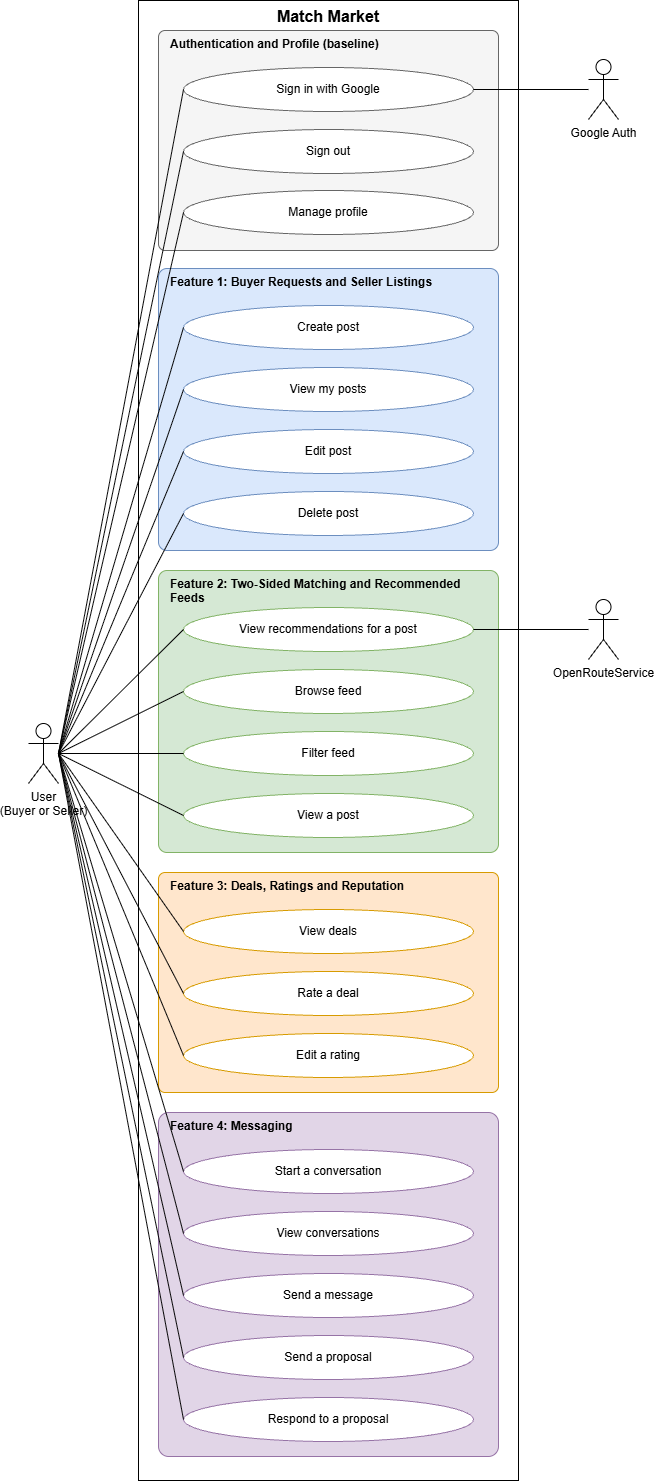

The diagram above was exported from draw.io. Its source (the exported page's mxGraphModel, read from the mxfile embedded in the PNG):
<mxGraphModel dx="2502" dy="1521" grid="1" gridSize="10" guides="1" tooltips="1" connect="1" arrows="1" fold="1" page="1" pageScale="1" pageWidth="827" pageHeight="1169" math="0" shadow="0">
  <root>
    <mxCell id="0" />
    <mxCell id="1" parent="0" />
    <mxCell id="cmohH0sDFVmG1qABBEhV-1" parent="1" style="rounded=0;whiteSpace=wrap;html=1;fillColor=none;verticalAlign=top;fontStyle=1;fontSize=16;" value="Match Market" vertex="1">
      <mxGeometry height="1480" width="380" x="340" y="250" as="geometry" />
    </mxCell>
    <mxCell id="cmohH0sDFVmG1qABBEhV-2" parent="1" style="rounded=1;arcSize=3;whiteSpace=wrap;html=1;fillColor=#f5f5f5;strokeColor=#666666;verticalAlign=top;align=left;spacingLeft=10;fontStyle=1;" value="Authentication and Profile (baseline)" vertex="1">
      <mxGeometry height="220" width="340" x="360" y="280" as="geometry" />
    </mxCell>
    <mxCell id="cmohH0sDFVmG1qABBEhV-3" parent="1" style="ellipse;whiteSpace=wrap;html=1;fillColor=#ffffff;strokeColor=#666666;" value="Sign in with Google" vertex="1">
      <mxGeometry height="44" width="290" x="385" y="317" as="geometry" />
    </mxCell>
    <mxCell id="cmohH0sDFVmG1qABBEhV-4" parent="1" style="ellipse;whiteSpace=wrap;html=1;fillColor=#ffffff;strokeColor=#666666;" value="Sign out" vertex="1">
      <mxGeometry height="44" width="290" x="385" y="379" as="geometry" />
    </mxCell>
    <mxCell id="cmohH0sDFVmG1qABBEhV-5" parent="1" style="rounded=1;arcSize=3;whiteSpace=wrap;html=1;fillColor=#dae8fc;strokeColor=#6c8ebf;verticalAlign=top;align=left;spacingLeft=10;fontStyle=1;" value="Feature 1: Buyer Requests and Seller Listings" vertex="1">
      <mxGeometry height="282" width="340" x="360" y="518" as="geometry" />
    </mxCell>
    <mxCell id="cmohH0sDFVmG1qABBEhV-6" parent="1" style="ellipse;whiteSpace=wrap;html=1;fillColor=#ffffff;strokeColor=#6c8ebf;" value="Create post" vertex="1">
      <mxGeometry height="44" width="290" x="385" y="555" as="geometry" />
    </mxCell>
    <mxCell id="cmohH0sDFVmG1qABBEhV-7" parent="1" style="ellipse;whiteSpace=wrap;html=1;fillColor=#ffffff;strokeColor=#6c8ebf;" value="View my posts" vertex="1">
      <mxGeometry height="44" width="290" x="385" y="617" as="geometry" />
    </mxCell>
    <mxCell id="cmohH0sDFVmG1qABBEhV-8" parent="1" style="ellipse;whiteSpace=wrap;html=1;fillColor=#ffffff;strokeColor=#6c8ebf;" value="Edit post" vertex="1">
      <mxGeometry height="44" width="290" x="385" y="679" as="geometry" />
    </mxCell>
    <mxCell id="cmohH0sDFVmG1qABBEhV-9" parent="1" style="ellipse;whiteSpace=wrap;html=1;fillColor=#ffffff;strokeColor=#6c8ebf;" value="Delete post" vertex="1">
      <mxGeometry height="44" width="290" x="385" y="741" as="geometry" />
    </mxCell>
    <mxCell id="cmohH0sDFVmG1qABBEhV-10" parent="1" style="rounded=1;arcSize=3;whiteSpace=wrap;html=1;fillColor=#d5e8d4;strokeColor=#82b366;verticalAlign=top;align=left;spacingLeft=10;fontStyle=1;" value="Feature 2: Two-Sided Matching and Recommended Feeds" vertex="1">
      <mxGeometry height="282" width="340" x="360" y="820" as="geometry" />
    </mxCell>
    <mxCell id="cmohH0sDFVmG1qABBEhV-11" parent="1" style="ellipse;whiteSpace=wrap;html=1;fillColor=#ffffff;strokeColor=#82b366;" value="View recommendations for a post" vertex="1">
      <mxGeometry height="44" width="290" x="385" y="857" as="geometry" />
    </mxCell>
    <mxCell id="cmohH0sDFVmG1qABBEhV-12" parent="1" style="ellipse;whiteSpace=wrap;html=1;fillColor=#ffffff;strokeColor=#82b366;" value="Browse feed" vertex="1">
      <mxGeometry height="44" width="290" x="385" y="919" as="geometry" />
    </mxCell>
    <mxCell id="cmohH0sDFVmG1qABBEhV-13" parent="1" style="ellipse;whiteSpace=wrap;html=1;fillColor=#ffffff;strokeColor=#82b366;" value="Filter feed" vertex="1">
      <mxGeometry height="44" width="290" x="385" y="981" as="geometry" />
    </mxCell>
    <mxCell id="cmohH0sDFVmG1qABBEhV-14" parent="1" style="ellipse;whiteSpace=wrap;html=1;fillColor=#ffffff;strokeColor=#82b366;" value="View a post" vertex="1">
      <mxGeometry height="44" width="290" x="385" y="1043" as="geometry" />
    </mxCell>
    <mxCell id="cmohH0sDFVmG1qABBEhV-15" parent="1" style="rounded=1;arcSize=3;whiteSpace=wrap;html=1;fillColor=#ffe6cc;strokeColor=#d79b00;verticalAlign=top;align=left;spacingLeft=10;fontStyle=1;" value="Feature 3: Deals, Ratings and Reputation" vertex="1">
      <mxGeometry height="220" width="340" x="360" y="1122" as="geometry" />
    </mxCell>
    <mxCell id="cmohH0sDFVmG1qABBEhV-16" parent="1" style="ellipse;whiteSpace=wrap;html=1;fillColor=#ffffff;strokeColor=#d79b00;" value="View deals" vertex="1">
      <mxGeometry height="44" width="290" x="385" y="1159" as="geometry" />
    </mxCell>
    <mxCell id="cmohH0sDFVmG1qABBEhV-17" parent="1" style="ellipse;whiteSpace=wrap;html=1;fillColor=#ffffff;strokeColor=#d79b00;" value="Rate a deal" vertex="1">
      <mxGeometry height="44" width="290" x="385" y="1221" as="geometry" />
    </mxCell>
    <mxCell id="cmohH0sDFVmG1qABBEhV-18" parent="1" style="ellipse;whiteSpace=wrap;html=1;fillColor=#ffffff;strokeColor=#d79b00;" value="Edit a rating" vertex="1">
      <mxGeometry height="44" width="290" x="385" y="1283" as="geometry" />
    </mxCell>
    <mxCell id="cmohH0sDFVmG1qABBEhV-19" parent="1" style="rounded=1;arcSize=3;whiteSpace=wrap;html=1;fillColor=#e1d5e7;strokeColor=#9673a6;verticalAlign=top;align=left;spacingLeft=10;fontStyle=1;" value="Feature 4: Messaging" vertex="1">
      <mxGeometry height="344" width="340" x="360" y="1362" as="geometry" />
    </mxCell>
    <mxCell id="cmohH0sDFVmG1qABBEhV-20" parent="1" style="ellipse;whiteSpace=wrap;html=1;fillColor=#ffffff;strokeColor=#9673a6;" value="Start a conversation" vertex="1">
      <mxGeometry height="44" width="290" x="385" y="1399" as="geometry" />
    </mxCell>
    <mxCell id="cmohH0sDFVmG1qABBEhV-21" parent="1" style="ellipse;whiteSpace=wrap;html=1;fillColor=#ffffff;strokeColor=#9673a6;" value="View conversations" vertex="1">
      <mxGeometry height="44" width="290" x="385" y="1461" as="geometry" />
    </mxCell>
    <mxCell id="cmohH0sDFVmG1qABBEhV-22" parent="1" style="ellipse;whiteSpace=wrap;html=1;fillColor=#ffffff;strokeColor=#9673a6;" value="Send a message" vertex="1">
      <mxGeometry height="44" width="290" x="385" y="1523" as="geometry" />
    </mxCell>
    <mxCell id="cmohH0sDFVmG1qABBEhV-23" parent="1" style="ellipse;whiteSpace=wrap;html=1;fillColor=#ffffff;strokeColor=#9673a6;" value="Send a proposal" vertex="1">
      <mxGeometry height="44" width="290" x="385" y="1585" as="geometry" />
    </mxCell>
    <mxCell id="cmohH0sDFVmG1qABBEhV-24" parent="1" style="ellipse;whiteSpace=wrap;html=1;fillColor=#ffffff;strokeColor=#9673a6;" value="Respond to a proposal" vertex="1">
      <mxGeometry height="44" width="290" x="385" y="1647" as="geometry" />
    </mxCell>
    <mxCell id="cmohH0sDFVmG1qABBEhV-25" parent="1" style="shape=umlActor;verticalLabelPosition=bottom;verticalAlign=top;html=1;outlineConnect=0;points=[[0,0.3333333333333333,0,0,0],[0,1,0,0,0],[0.25,0.1,0,0,0],[0.5,0,0,0,0],[0.5,0.5,0,0,0],[0.75,0.1,0,0,0],[1,0.3333333333333333,0,0,0],[1,0.5,0,0,0],[1,1,0,0,0]];" value="User&lt;br&gt;(Buyer or Seller)" vertex="1">
      <mxGeometry height="60" width="30" x="230" y="973" as="geometry" />
    </mxCell>
    <mxCell id="cmohH0sDFVmG1qABBEhV-26" parent="1" style="shape=umlActor;verticalLabelPosition=bottom;verticalAlign=top;html=1;outlineConnect=0;" value="Google Auth" vertex="1">
      <mxGeometry height="60" width="30" x="790" y="309" as="geometry" />
    </mxCell>
    <mxCell id="cmohH0sDFVmG1qABBEhV-27" parent="1" style="shape=umlActor;verticalLabelPosition=bottom;verticalAlign=top;html=1;outlineConnect=0;" value="OpenRouteService" vertex="1">
      <mxGeometry height="60" width="30" x="790" y="849" as="geometry" />
    </mxCell>
    <mxCell id="cmohH0sDFVmG1qABBEhV-28" edge="1" parent="1" source="cmohH0sDFVmG1qABBEhV-25" style="endArrow=none;html=1;entryX=0;entryY=0.5;entryDx=0;entryDy=0;exitX=1;exitY=0.5;exitDx=0;exitDy=0;exitPerimeter=0;" target="cmohH0sDFVmG1qABBEhV-3" value="">
      <mxGeometry relative="1" as="geometry">
        <mxPoint x="250" y="1020" as="sourcePoint" />
      </mxGeometry>
    </mxCell>
    <mxCell id="cmohH0sDFVmG1qABBEhV-29" edge="1" parent="1" source="cmohH0sDFVmG1qABBEhV-25" style="endArrow=none;html=1;entryX=0;entryY=0.5;entryDx=0;entryDy=0;exitX=1;exitY=0.5;exitDx=0;exitDy=0;exitPerimeter=0;" target="cmohH0sDFVmG1qABBEhV-4" value="">
      <mxGeometry relative="1" as="geometry">
        <mxPoint x="250" y="1020" as="sourcePoint" />
      </mxGeometry>
    </mxCell>
    <mxCell id="cmohH0sDFVmG1qABBEhV-30" edge="1" parent="1" source="cmohH0sDFVmG1qABBEhV-25" style="endArrow=none;html=1;entryX=0;entryY=0.5;entryDx=0;entryDy=0;exitX=1;exitY=0.5;exitDx=0;exitDy=0;exitPerimeter=0;" target="cmohH0sDFVmG1qABBEhV-6" value="">
      <mxGeometry relative="1" as="geometry">
        <mxPoint x="250" y="1020" as="sourcePoint" />
      </mxGeometry>
    </mxCell>
    <mxCell id="cmohH0sDFVmG1qABBEhV-31" edge="1" parent="1" source="cmohH0sDFVmG1qABBEhV-25" style="endArrow=none;html=1;entryX=0;entryY=0.5;entryDx=0;entryDy=0;exitX=1;exitY=0.5;exitDx=0;exitDy=0;exitPerimeter=0;" target="cmohH0sDFVmG1qABBEhV-7" value="">
      <mxGeometry relative="1" as="geometry">
        <mxPoint x="250" y="1020" as="sourcePoint" />
      </mxGeometry>
    </mxCell>
    <mxCell id="cmohH0sDFVmG1qABBEhV-32" edge="1" parent="1" source="cmohH0sDFVmG1qABBEhV-25" style="endArrow=none;html=1;entryX=0;entryY=0.5;entryDx=0;entryDy=0;exitX=1;exitY=0.5;exitDx=0;exitDy=0;exitPerimeter=0;" target="cmohH0sDFVmG1qABBEhV-8" value="">
      <mxGeometry relative="1" as="geometry">
        <mxPoint x="250" y="1020" as="sourcePoint" />
      </mxGeometry>
    </mxCell>
    <mxCell id="cmohH0sDFVmG1qABBEhV-33" edge="1" parent="1" source="cmohH0sDFVmG1qABBEhV-25" style="endArrow=none;html=1;entryX=0;entryY=0.5;entryDx=0;entryDy=0;exitX=1;exitY=0.5;exitDx=0;exitDy=0;exitPerimeter=0;" target="cmohH0sDFVmG1qABBEhV-9" value="">
      <mxGeometry relative="1" as="geometry">
        <mxPoint x="250" y="1020" as="sourcePoint" />
      </mxGeometry>
    </mxCell>
    <mxCell id="cmohH0sDFVmG1qABBEhV-34" edge="1" parent="1" source="cmohH0sDFVmG1qABBEhV-25" style="endArrow=none;html=1;entryX=0;entryY=0.5;entryDx=0;entryDy=0;exitX=1;exitY=0.5;exitDx=0;exitDy=0;exitPerimeter=0;" target="cmohH0sDFVmG1qABBEhV-11" value="">
      <mxGeometry relative="1" as="geometry">
        <mxPoint x="250" y="1020" as="sourcePoint" />
      </mxGeometry>
    </mxCell>
    <mxCell id="cmohH0sDFVmG1qABBEhV-35" edge="1" parent="1" source="cmohH0sDFVmG1qABBEhV-25" style="endArrow=none;html=1;entryX=0;entryY=0.5;entryDx=0;entryDy=0;exitX=1;exitY=0.5;exitDx=0;exitDy=0;exitPerimeter=0;" target="cmohH0sDFVmG1qABBEhV-12" value="">
      <mxGeometry relative="1" as="geometry">
        <mxPoint x="250" y="1020" as="sourcePoint" />
      </mxGeometry>
    </mxCell>
    <mxCell id="cmohH0sDFVmG1qABBEhV-36" edge="1" parent="1" source="cmohH0sDFVmG1qABBEhV-25" style="endArrow=none;html=1;entryX=0;entryY=0.5;entryDx=0;entryDy=0;exitX=1;exitY=0.5;exitDx=0;exitDy=0;exitPerimeter=0;" target="cmohH0sDFVmG1qABBEhV-13" value="">
      <mxGeometry relative="1" as="geometry">
        <mxPoint x="250" y="1020" as="sourcePoint" />
      </mxGeometry>
    </mxCell>
    <mxCell id="cmohH0sDFVmG1qABBEhV-37" edge="1" parent="1" source="cmohH0sDFVmG1qABBEhV-25" style="endArrow=none;html=1;entryX=0;entryY=0.5;entryDx=0;entryDy=0;exitX=1;exitY=0.5;exitDx=0;exitDy=0;exitPerimeter=0;" target="cmohH0sDFVmG1qABBEhV-14" value="">
      <mxGeometry relative="1" as="geometry">
        <mxPoint x="250" y="1020" as="sourcePoint" />
      </mxGeometry>
    </mxCell>
    <mxCell id="cmohH0sDFVmG1qABBEhV-38" edge="1" parent="1" source="cmohH0sDFVmG1qABBEhV-25" style="endArrow=none;html=1;entryX=0;entryY=0.5;entryDx=0;entryDy=0;exitX=1;exitY=0.5;exitDx=0;exitDy=0;exitPerimeter=0;" target="cmohH0sDFVmG1qABBEhV-16" value="">
      <mxGeometry relative="1" as="geometry">
        <mxPoint x="250" y="1020" as="sourcePoint" />
      </mxGeometry>
    </mxCell>
    <mxCell id="cmohH0sDFVmG1qABBEhV-39" edge="1" parent="1" source="cmohH0sDFVmG1qABBEhV-25" style="endArrow=none;html=1;entryX=0;entryY=0.5;entryDx=0;entryDy=0;exitX=1;exitY=0.5;exitDx=0;exitDy=0;exitPerimeter=0;" target="cmohH0sDFVmG1qABBEhV-17" value="">
      <mxGeometry relative="1" as="geometry">
        <mxPoint x="250" y="1020" as="sourcePoint" />
      </mxGeometry>
    </mxCell>
    <mxCell id="cmohH0sDFVmG1qABBEhV-40" edge="1" parent="1" source="cmohH0sDFVmG1qABBEhV-25" style="endArrow=none;html=1;entryX=0;entryY=0.5;entryDx=0;entryDy=0;exitX=1;exitY=0.5;exitDx=0;exitDy=0;exitPerimeter=0;" target="cmohH0sDFVmG1qABBEhV-18" value="">
      <mxGeometry relative="1" as="geometry">
        <mxPoint x="250" y="1020" as="sourcePoint" />
      </mxGeometry>
    </mxCell>
    <mxCell id="cmohH0sDFVmG1qABBEhV-41" edge="1" parent="1" source="cmohH0sDFVmG1qABBEhV-25" style="endArrow=none;html=1;entryX=0;entryY=0.5;entryDx=0;entryDy=0;exitX=1;exitY=0.5;exitDx=0;exitDy=0;exitPerimeter=0;" target="cmohH0sDFVmG1qABBEhV-20" value="">
      <mxGeometry relative="1" as="geometry">
        <mxPoint x="250" y="1020" as="sourcePoint" />
      </mxGeometry>
    </mxCell>
    <mxCell id="cmohH0sDFVmG1qABBEhV-42" edge="1" parent="1" source="cmohH0sDFVmG1qABBEhV-25" style="endArrow=none;html=1;entryX=0;entryY=0.5;entryDx=0;entryDy=0;exitX=1;exitY=0.5;exitDx=0;exitDy=0;exitPerimeter=0;" target="cmohH0sDFVmG1qABBEhV-21" value="">
      <mxGeometry relative="1" as="geometry">
        <mxPoint x="250" y="1020" as="sourcePoint" />
      </mxGeometry>
    </mxCell>
    <mxCell id="cmohH0sDFVmG1qABBEhV-43" edge="1" parent="1" source="cmohH0sDFVmG1qABBEhV-25" style="endArrow=none;html=1;entryX=0;entryY=0.5;entryDx=0;entryDy=0;exitX=1;exitY=0.5;exitDx=0;exitDy=0;exitPerimeter=0;" target="cmohH0sDFVmG1qABBEhV-22" value="">
      <mxGeometry relative="1" as="geometry">
        <mxPoint x="250" y="1020" as="sourcePoint" />
      </mxGeometry>
    </mxCell>
    <mxCell id="cmohH0sDFVmG1qABBEhV-44" edge="1" parent="1" source="cmohH0sDFVmG1qABBEhV-25" style="endArrow=none;html=1;entryX=0;entryY=0.5;entryDx=0;entryDy=0;exitX=1;exitY=0.5;exitDx=0;exitDy=0;exitPerimeter=0;" target="cmohH0sDFVmG1qABBEhV-23" value="">
      <mxGeometry relative="1" as="geometry">
        <mxPoint x="250" y="1020" as="sourcePoint" />
      </mxGeometry>
    </mxCell>
    <mxCell id="cmohH0sDFVmG1qABBEhV-45" edge="1" parent="1" source="cmohH0sDFVmG1qABBEhV-25" style="endArrow=none;html=1;entryX=0;entryY=0.5;entryDx=0;entryDy=0;exitX=1;exitY=0.5;exitDx=0;exitDy=0;exitPerimeter=0;" target="cmohH0sDFVmG1qABBEhV-24" value="">
      <mxGeometry relative="1" as="geometry">
        <mxPoint x="250" y="1020" as="sourcePoint" />
      </mxGeometry>
    </mxCell>
    <mxCell id="cmohH0sDFVmG1qABBEhV-46" edge="1" parent="1" source="cmohH0sDFVmG1qABBEhV-3" style="endArrow=none;html=1;exitX=1;exitY=0.5;exitDx=0;exitDy=0;entryX=0;entryY=0.5;entryDx=0;entryDy=0;" target="cmohH0sDFVmG1qABBEhV-26" value="">
      <mxGeometry relative="1" as="geometry" />
    </mxCell>
    <mxCell id="cmohH0sDFVmG1qABBEhV-47" edge="1" parent="1" source="cmohH0sDFVmG1qABBEhV-11" style="endArrow=none;html=1;exitX=1;exitY=0.5;exitDx=0;exitDy=0;entryX=0;entryY=0.5;entryDx=0;entryDy=0;" target="cmohH0sDFVmG1qABBEhV-27" value="">
      <mxGeometry relative="1" as="geometry" />
    </mxCell>
    <mxCell id="UX_s2UDrZNsB4nIdCPYX-5" parent="1" style="ellipse;whiteSpace=wrap;html=1;fillColor=#ffffff;strokeColor=#666666;" value="Manage profile" vertex="1">
      <mxGeometry height="44" width="290" x="385" y="440" as="geometry" />
    </mxCell>
    <mxCell id="UX_s2UDrZNsB4nIdCPYX-6" edge="1" parent="1" source="cmohH0sDFVmG1qABBEhV-25" style="endArrow=none;html=1;entryX=0;entryY=0.5;entryDx=0;entryDy=0;exitX=1;exitY=0.5;exitDx=0;exitDy=0;exitPerimeter=0;" target="UX_s2UDrZNsB4nIdCPYX-5" value="">
      <mxGeometry relative="1" as="geometry">
        <mxPoint x="270" y="1020" as="sourcePoint" />
        <mxPoint x="395" y="411" as="targetPoint" />
      </mxGeometry>
    </mxCell>
  </root>
</mxGraphModel>